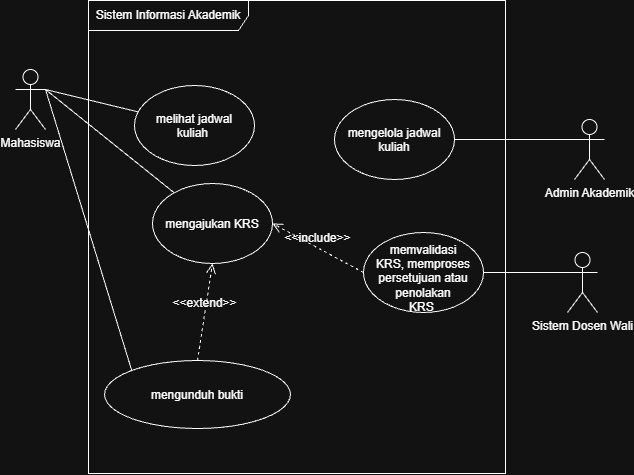

The diagram above was exported from draw.io. Its source (the exported page's mxGraphModel, read from the mxfile embedded in the PNG):
<mxGraphModel dx="2104" dy="1399" grid="0" gridSize="10" guides="1" tooltips="1" connect="1" arrows="1" fold="1" page="0" pageScale="1" pageWidth="850" pageHeight="1100" math="0" shadow="0">
  <root>
    <mxCell id="0" />
    <mxCell id="1" parent="0" />
    <mxCell id="ZCd96P-8VIEZkEqHXSL1-1" parent="1" style="shape=umlFrame;whiteSpace=wrap;html=1;pointerEvents=0;recursiveResize=0;container=1;collapsible=0;width=160;" value="Sistem Informasi Akademik" vertex="1">
      <mxGeometry height="473" width="417" x="11" y="-58" as="geometry" />
    </mxCell>
    <mxCell id="ZCd96P-8VIEZkEqHXSL1-4" parent="ZCd96P-8VIEZkEqHXSL1-1" style="ellipse;whiteSpace=wrap;html=1;shapeInside=1;" value="melihat jadwal kuliah&amp;nbsp;" vertex="1">
      <mxGeometry height="80" width="120" x="46" y="85" as="geometry" />
    </mxCell>
    <mxCell id="ZCd96P-8VIEZkEqHXSL1-5" parent="ZCd96P-8VIEZkEqHXSL1-1" style="ellipse;whiteSpace=wrap;html=1;shapeInside=1;" value="mengelola jadwal kuliah" vertex="1">
      <mxGeometry height="80" width="120" x="246" y="99" as="geometry" />
    </mxCell>
    <mxCell id="ZCd96P-8VIEZkEqHXSL1-6" parent="ZCd96P-8VIEZkEqHXSL1-1" style="ellipse;whiteSpace=wrap;html=1;shapeInside=1;" value="mengajukan KRS" vertex="1">
      <mxGeometry height="80" width="120" x="64" y="183" as="geometry" />
    </mxCell>
    <mxCell id="ZCd96P-8VIEZkEqHXSL1-7" parent="ZCd96P-8VIEZkEqHXSL1-1" style="ellipse;whiteSpace=wrap;html=1;shapeInside=1;" value="memvalidasi KRS,&amp;nbsp;&lt;span style=&quot;background-color: transparent; color: light-dark(rgb(0, 0, 0), rgb(255, 255, 255));&quot;&gt;memproses persetujuan atau penolakan KRS&lt;/span&gt;&lt;span style=&quot;text-decoration-line: inherit; background-color: transparent; color: light-dark(rgb(0, 0, 0), rgb(255, 255, 255));&quot;&gt;&amp;nbsp;&lt;/span&gt;" vertex="1">
      <mxGeometry height="80" width="120" x="275" y="232" as="geometry" />
    </mxCell>
    <mxCell id="ZCd96P-8VIEZkEqHXSL1-8" parent="ZCd96P-8VIEZkEqHXSL1-1" style="ellipse;whiteSpace=wrap;html=1;shapeInside=1;" value="mengunduh bukti" vertex="1">
      <mxGeometry height="68" width="186" x="16" y="360" as="geometry" />
    </mxCell>
    <mxCell id="ZCd96P-8VIEZkEqHXSL1-17" edge="1" parent="ZCd96P-8VIEZkEqHXSL1-1" source="ZCd96P-8VIEZkEqHXSL1-7" style="html=1;verticalAlign=bottom;labelBackgroundColor=none;endArrow=open;endFill=0;dashed=1;rounded=0;fontSize=12;startSize=8;endSize=8;curved=1;exitX=0;exitY=0.5;exitDx=0;exitDy=0;entryX=1;entryY=0.5;entryDx=0;entryDy=0;" target="ZCd96P-8VIEZkEqHXSL1-6" value="&amp;lt;&amp;lt;include&amp;gt;&amp;gt;">
      <mxGeometry relative="1" width="160" as="geometry">
        <mxPoint x="141" y="212" as="sourcePoint" />
        <mxPoint x="301" y="212" as="targetPoint" />
      </mxGeometry>
    </mxCell>
    <mxCell id="ZCd96P-8VIEZkEqHXSL1-22" edge="1" parent="ZCd96P-8VIEZkEqHXSL1-1" source="ZCd96P-8VIEZkEqHXSL1-8" style="html=1;verticalAlign=bottom;labelBackgroundColor=none;endArrow=open;endFill=0;dashed=1;rounded=0;fontSize=12;startSize=8;endSize=8;curved=1;entryX=0.5;entryY=1;entryDx=0;entryDy=0;exitX=0.5;exitY=0;exitDx=0;exitDy=0;" target="ZCd96P-8VIEZkEqHXSL1-6" value="&amp;lt;&amp;lt;extend&amp;gt;&amp;gt;">
      <mxGeometry relative="1" width="160" as="geometry">
        <mxPoint x="141" y="212" as="sourcePoint" />
        <mxPoint x="301" y="212" as="targetPoint" />
      </mxGeometry>
    </mxCell>
    <mxCell id="ZCd96P-8VIEZkEqHXSL1-10" edge="1" parent="1" source="ZCd96P-8VIEZkEqHXSL1-2" style="edgeStyle=none;curved=1;rounded=0;curveGeometry=1;orthogonalLoop=1;jettySize=auto;html=1;fontSize=12;startSize=8;endSize=8;endArrow=none;endFill=0;exitX=1;exitY=0.3333333333333333;exitDx=0;exitDy=0;exitPerimeter=0;" target="ZCd96P-8VIEZkEqHXSL1-4">
      <mxGeometry relative="1" as="geometry" />
    </mxCell>
    <mxCell id="ZCd96P-8VIEZkEqHXSL1-2" parent="1" style="shape=umlActor;verticalLabelPosition=bottom;verticalAlign=top;html=1;" value="Mahasiswa" vertex="1">
      <mxGeometry height="60" width="30" x="-62" y="11" as="geometry" />
    </mxCell>
    <mxCell id="ZCd96P-8VIEZkEqHXSL1-3" parent="1" style="shape=umlActor;verticalLabelPosition=bottom;verticalAlign=top;html=1;" value="Admin Akademik" vertex="1">
      <mxGeometry height="60" width="30" x="497" y="61" as="geometry" />
    </mxCell>
    <mxCell id="ZCd96P-8VIEZkEqHXSL1-11" edge="1" parent="1" source="ZCd96P-8VIEZkEqHXSL1-6" style="edgeStyle=none;curved=1;rounded=0;curveGeometry=1;orthogonalLoop=1;jettySize=auto;html=1;entryX=1;entryY=0.3333333333333333;entryDx=0;entryDy=0;entryPerimeter=0;fontSize=12;startSize=8;endSize=8;endArrow=none;endFill=0;" target="ZCd96P-8VIEZkEqHXSL1-2">
      <mxGeometry relative="1" as="geometry" />
    </mxCell>
    <mxCell id="ZCd96P-8VIEZkEqHXSL1-12" edge="1" parent="1" source="ZCd96P-8VIEZkEqHXSL1-8" style="edgeStyle=none;curved=1;rounded=0;curveGeometry=1;orthogonalLoop=1;jettySize=auto;html=1;entryX=1;entryY=0.3333333333333333;entryDx=0;entryDy=0;entryPerimeter=0;fontSize=12;startSize=8;endSize=8;endArrow=none;endFill=0;exitX=0;exitY=0;exitDx=0;exitDy=0;" target="ZCd96P-8VIEZkEqHXSL1-2">
      <mxGeometry relative="1" as="geometry" />
    </mxCell>
    <mxCell id="ZCd96P-8VIEZkEqHXSL1-13" edge="1" parent="1" source="ZCd96P-8VIEZkEqHXSL1-5" style="edgeStyle=none;curved=1;rounded=0;curveGeometry=1;orthogonalLoop=1;jettySize=auto;html=1;entryX=0;entryY=0.3333333333333333;entryDx=0;entryDy=0;entryPerimeter=0;fontSize=12;startSize=8;endSize=8;endArrow=none;endFill=0;" target="ZCd96P-8VIEZkEqHXSL1-3">
      <mxGeometry relative="1" as="geometry" />
    </mxCell>
    <mxCell id="ZCd96P-8VIEZkEqHXSL1-19" parent="1" style="shape=umlActor;verticalLabelPosition=bottom;verticalAlign=top;html=1;" value="Sistem Dosen Wali" vertex="1">
      <mxGeometry height="60" width="30" x="490" y="194" as="geometry" />
    </mxCell>
    <mxCell id="ZCd96P-8VIEZkEqHXSL1-21" edge="1" parent="1" source="ZCd96P-8VIEZkEqHXSL1-7" style="edgeStyle=none;curved=1;rounded=0;curveGeometry=1;orthogonalLoop=1;jettySize=auto;html=1;fontSize=12;startSize=8;endSize=8;endArrow=none;endFill=0;entryX=0;entryY=0.3333333333333333;entryDx=0;entryDy=0;entryPerimeter=0;" target="ZCd96P-8VIEZkEqHXSL1-19" value="">
      <mxGeometry relative="1" as="geometry">
        <mxPoint x="481.17" y="214" as="targetPoint" />
      </mxGeometry>
    </mxCell>
  </root>
</mxGraphModel>